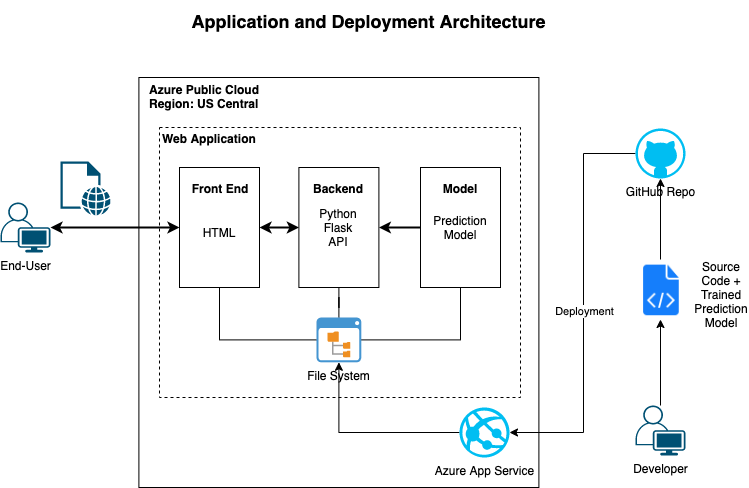

The diagram above was exported from draw.io. Its source (the exported page's mxGraphModel, read from the mxfile embedded in the PNG):
<mxGraphModel dx="946" dy="462" grid="0" gridSize="10" guides="1" tooltips="1" connect="1" arrows="1" fold="1" page="1" pageScale="1" pageWidth="850" pageHeight="1100" math="0" shadow="0">
  <root>
    <mxCell id="0" />
    <mxCell id="1" parent="0" />
    <mxCell id="-uBK2oVBWlGJD7j3bL3r-3" value="" style="rounded=0;whiteSpace=wrap;html=1;fillColor=none;" vertex="1" parent="1">
      <mxGeometry x="188.4" y="164" width="400" height="410" as="geometry" />
    </mxCell>
    <mxCell id="-uBK2oVBWlGJD7j3bL3r-29" value="" style="rounded=0;whiteSpace=wrap;html=1;fillColor=none;dashed=1;" vertex="1" parent="1">
      <mxGeometry x="209" y="214" width="361" height="270" as="geometry" />
    </mxCell>
    <mxCell id="-uBK2oVBWlGJD7j3bL3r-17" value="" style="edgeStyle=orthogonalEdgeStyle;rounded=0;orthogonalLoop=1;jettySize=auto;html=1;entryX=1;entryY=0.5;entryDx=0;entryDy=0;entryPerimeter=0;" edge="1" parent="1" source="-uBK2oVBWlGJD7j3bL3r-1" target="-uBK2oVBWlGJD7j3bL3r-16">
      <mxGeometry relative="1" as="geometry">
        <Array as="points">
          <mxPoint x="633" y="240" />
          <mxPoint x="633" y="519" />
        </Array>
      </mxGeometry>
    </mxCell>
    <mxCell id="-uBK2oVBWlGJD7j3bL3r-18" value="Deployment" style="edgeLabel;html=1;align=center;verticalAlign=middle;resizable=0;points=[];" vertex="1" connectable="0" parent="-uBK2oVBWlGJD7j3bL3r-17">
      <mxGeometry x="0.0323" relative="1" as="geometry">
        <mxPoint as="offset" />
      </mxGeometry>
    </mxCell>
    <mxCell id="-uBK2oVBWlGJD7j3bL3r-1" value="GitHub Repo" style="verticalLabelPosition=bottom;html=1;verticalAlign=top;align=center;strokeColor=none;fillColor=#00BEF2;shape=mxgraph.azure.github_code;pointerEvents=1;" vertex="1" parent="1">
      <mxGeometry x="685" y="214.99999999999994" width="50" height="50" as="geometry" />
    </mxCell>
    <mxCell id="-uBK2oVBWlGJD7j3bL3r-8" style="edgeStyle=orthogonalEdgeStyle;rounded=0;orthogonalLoop=1;jettySize=auto;html=1;entryX=0;entryY=0.5;entryDx=0;entryDy=0;strokeWidth=2;startArrow=classic;startFill=1;" edge="1" parent="1" source="-uBK2oVBWlGJD7j3bL3r-2" target="-uBK2oVBWlGJD7j3bL3r-5">
      <mxGeometry relative="1" as="geometry" />
    </mxCell>
    <mxCell id="-uBK2oVBWlGJD7j3bL3r-2" value="End-User" style="points=[[0.35,0,0],[0.98,0.51,0],[1,0.71,0],[0.67,1,0],[0,0.795,0],[0,0.65,0]];verticalLabelPosition=bottom;html=1;verticalAlign=top;aspect=fixed;align=center;pointerEvents=1;shape=mxgraph.cisco19.user;fillColor=#005073;strokeColor=none;" vertex="1" parent="1">
      <mxGeometry x="50" y="289" width="50" height="50" as="geometry" />
    </mxCell>
    <mxCell id="-uBK2oVBWlGJD7j3bL3r-9" value="" style="edgeStyle=orthogonalEdgeStyle;rounded=0;orthogonalLoop=1;jettySize=auto;html=1;strokeWidth=2;startArrow=classic;startFill=1;" edge="1" parent="1" source="-uBK2oVBWlGJD7j3bL3r-5" target="-uBK2oVBWlGJD7j3bL3r-6">
      <mxGeometry relative="1" as="geometry" />
    </mxCell>
    <mxCell id="-uBK2oVBWlGJD7j3bL3r-5" value="" style="rounded=0;whiteSpace=wrap;html=1;" vertex="1" parent="1">
      <mxGeometry x="229" y="254" width="80" height="120" as="geometry" />
    </mxCell>
    <mxCell id="-uBK2oVBWlGJD7j3bL3r-25" value="" style="edgeStyle=orthogonalEdgeStyle;rounded=0;orthogonalLoop=1;jettySize=auto;html=1;endArrow=none;endFill=0;startArrow=classic;startFill=1;strokeWidth=2;" edge="1" parent="1" source="-uBK2oVBWlGJD7j3bL3r-6" target="-uBK2oVBWlGJD7j3bL3r-24">
      <mxGeometry relative="1" as="geometry" />
    </mxCell>
    <mxCell id="-uBK2oVBWlGJD7j3bL3r-6" value="" style="rounded=0;whiteSpace=wrap;html=1;" vertex="1" parent="1">
      <mxGeometry x="348.4" y="254" width="80" height="120" as="geometry" />
    </mxCell>
    <mxCell id="-uBK2oVBWlGJD7j3bL3r-10" value="&lt;b&gt;Azure Public Cloud&lt;br&gt;Region: US Central&lt;/b&gt;" style="text;html=1;strokeColor=none;fillColor=none;align=left;verticalAlign=middle;whiteSpace=wrap;rounded=0;" vertex="1" parent="1">
      <mxGeometry x="197" y="173" width="131" height="20" as="geometry" />
    </mxCell>
    <mxCell id="-uBK2oVBWlGJD7j3bL3r-26" style="edgeStyle=orthogonalEdgeStyle;rounded=0;orthogonalLoop=1;jettySize=auto;html=1;entryX=0.5;entryY=1;entryDx=0;entryDy=0;endArrow=none;endFill=0;" edge="1" parent="1" source="-uBK2oVBWlGJD7j3bL3r-12" target="-uBK2oVBWlGJD7j3bL3r-6">
      <mxGeometry relative="1" as="geometry" />
    </mxCell>
    <mxCell id="-uBK2oVBWlGJD7j3bL3r-27" style="edgeStyle=orthogonalEdgeStyle;rounded=0;orthogonalLoop=1;jettySize=auto;html=1;entryX=0.5;entryY=1;entryDx=0;entryDy=0;endArrow=none;endFill=0;" edge="1" parent="1" source="-uBK2oVBWlGJD7j3bL3r-12" target="-uBK2oVBWlGJD7j3bL3r-5">
      <mxGeometry relative="1" as="geometry" />
    </mxCell>
    <mxCell id="-uBK2oVBWlGJD7j3bL3r-28" style="edgeStyle=orthogonalEdgeStyle;rounded=0;orthogonalLoop=1;jettySize=auto;html=1;endArrow=none;endFill=0;" edge="1" parent="1" source="-uBK2oVBWlGJD7j3bL3r-12" target="-uBK2oVBWlGJD7j3bL3r-24">
      <mxGeometry relative="1" as="geometry" />
    </mxCell>
    <mxCell id="-uBK2oVBWlGJD7j3bL3r-12" value="File System" style="shadow=0;dashed=0;html=1;strokeColor=none;fillColor=#4495D1;labelPosition=center;verticalLabelPosition=bottom;verticalAlign=top;align=center;outlineConnect=0;shape=mxgraph.veeam.2d.file_system_browser;" vertex="1" parent="1">
      <mxGeometry x="366" y="404.00000000000006" width="44.8" height="44.8" as="geometry" />
    </mxCell>
    <mxCell id="-uBK2oVBWlGJD7j3bL3r-19" style="edgeStyle=orthogonalEdgeStyle;rounded=0;orthogonalLoop=1;jettySize=auto;html=1;" edge="1" parent="1" source="-uBK2oVBWlGJD7j3bL3r-16" target="-uBK2oVBWlGJD7j3bL3r-12">
      <mxGeometry relative="1" as="geometry" />
    </mxCell>
    <mxCell id="-uBK2oVBWlGJD7j3bL3r-16" value="Azure App Service" style="verticalLabelPosition=bottom;html=1;verticalAlign=top;align=center;strokeColor=none;fillColor=#00BEF2;shape=mxgraph.azure.azure_website;pointerEvents=1;" vertex="1" parent="1">
      <mxGeometry x="509" y="494" width="50" height="50" as="geometry" />
    </mxCell>
    <mxCell id="-uBK2oVBWlGJD7j3bL3r-40" style="edgeStyle=orthogonalEdgeStyle;rounded=0;orthogonalLoop=1;jettySize=auto;html=1;startArrow=none;startFill=0;endArrow=classic;endFill=1;strokeWidth=1;" edge="1" parent="1" source="-uBK2oVBWlGJD7j3bL3r-23" target="-uBK2oVBWlGJD7j3bL3r-39">
      <mxGeometry relative="1" as="geometry" />
    </mxCell>
    <mxCell id="-uBK2oVBWlGJD7j3bL3r-23" value="Developer" style="points=[[0.35,0,0],[0.98,0.51,0],[1,0.71,0],[0.67,1,0],[0,0.795,0],[0,0.65,0]];verticalLabelPosition=bottom;html=1;verticalAlign=top;aspect=fixed;align=center;pointerEvents=1;shape=mxgraph.cisco19.user;fillColor=#005073;strokeColor=none;" vertex="1" parent="1">
      <mxGeometry x="685" y="492" width="50" height="50" as="geometry" />
    </mxCell>
    <mxCell id="-uBK2oVBWlGJD7j3bL3r-24" value="" style="rounded=0;whiteSpace=wrap;html=1;" vertex="1" parent="1">
      <mxGeometry x="470" y="254" width="80" height="120" as="geometry" />
    </mxCell>
    <mxCell id="-uBK2oVBWlGJD7j3bL3r-33" value="" style="pointerEvents=1;shadow=0;dashed=0;html=1;strokeColor=none;labelPosition=center;verticalLabelPosition=bottom;verticalAlign=top;outlineConnect=0;align=center;shape=mxgraph.office.concepts.web_page;fillColor=#005073;" vertex="1" parent="1">
      <mxGeometry x="110" y="248" width="50" height="54" as="geometry" />
    </mxCell>
    <mxCell id="-uBK2oVBWlGJD7j3bL3r-35" value="&lt;b&gt;Web Application&lt;/b&gt;" style="text;html=1;strokeColor=none;fillColor=none;align=left;verticalAlign=middle;whiteSpace=wrap;rounded=0;dashed=1;" vertex="1" parent="1">
      <mxGeometry x="210" y="215" width="190" height="20" as="geometry" />
    </mxCell>
    <mxCell id="-uBK2oVBWlGJD7j3bL3r-41" style="edgeStyle=orthogonalEdgeStyle;rounded=0;orthogonalLoop=1;jettySize=auto;html=1;entryX=0.5;entryY=1;entryDx=0;entryDy=0;entryPerimeter=0;startArrow=none;startFill=0;endArrow=classic;endFill=1;strokeWidth=1;" edge="1" parent="1" source="-uBK2oVBWlGJD7j3bL3r-39" target="-uBK2oVBWlGJD7j3bL3r-1">
      <mxGeometry relative="1" as="geometry" />
    </mxCell>
    <mxCell id="-uBK2oVBWlGJD7j3bL3r-39" value="" style="shape=image;html=1;verticalAlign=top;verticalLabelPosition=bottom;labelBackgroundColor=#ffffff;imageAspect=0;aspect=fixed;image=https://cdn1.iconfinder.com/data/icons/hawcons/32/699343-icon-70-document-code-128.png;dashed=1;fillColor=#005073;" vertex="1" parent="1">
      <mxGeometry x="680" y="346" width="60" height="60" as="geometry" />
    </mxCell>
    <mxCell id="-uBK2oVBWlGJD7j3bL3r-42" value="&lt;b&gt;Front End&lt;/b&gt;" style="text;html=1;strokeColor=none;fillColor=none;align=center;verticalAlign=middle;whiteSpace=wrap;rounded=0;dashed=1;" vertex="1" parent="1">
      <mxGeometry x="240" y="265" width="60" height="20" as="geometry" />
    </mxCell>
    <mxCell id="-uBK2oVBWlGJD7j3bL3r-43" value="&lt;b&gt;Backend&lt;/b&gt;" style="text;html=1;strokeColor=none;fillColor=none;align=center;verticalAlign=middle;whiteSpace=wrap;rounded=0;dashed=1;" vertex="1" parent="1">
      <mxGeometry x="358.4" y="265" width="60" height="20" as="geometry" />
    </mxCell>
    <mxCell id="-uBK2oVBWlGJD7j3bL3r-44" value="&lt;b&gt;Model&lt;/b&gt;" style="text;html=1;strokeColor=none;fillColor=none;align=center;verticalAlign=middle;whiteSpace=wrap;rounded=0;dashed=1;" vertex="1" parent="1">
      <mxGeometry x="480" y="265" width="60" height="20" as="geometry" />
    </mxCell>
    <mxCell id="-uBK2oVBWlGJD7j3bL3r-45" value="&lt;font color=&quot;#000000&quot;&gt;HTML&lt;/font&gt;" style="text;html=1;strokeColor=none;fillColor=none;align=center;verticalAlign=middle;whiteSpace=wrap;rounded=0;dashed=1;fontColor=#0000FF;" vertex="1" parent="1">
      <mxGeometry x="249" y="309" width="40" height="20" as="geometry" />
    </mxCell>
    <mxCell id="-uBK2oVBWlGJD7j3bL3r-46" value="Python Flask API" style="text;html=1;strokeColor=none;fillColor=none;align=center;verticalAlign=middle;whiteSpace=wrap;rounded=0;dashed=1;" vertex="1" parent="1">
      <mxGeometry x="368.4" y="304" width="40" height="20" as="geometry" />
    </mxCell>
    <mxCell id="-uBK2oVBWlGJD7j3bL3r-47" value="Prediction Model" style="text;html=1;strokeColor=none;fillColor=none;align=center;verticalAlign=middle;whiteSpace=wrap;rounded=0;dashed=1;" vertex="1" parent="1">
      <mxGeometry x="490" y="304" width="40" height="20" as="geometry" />
    </mxCell>
    <mxCell id="-uBK2oVBWlGJD7j3bL3r-48" value="&lt;span style=&quot;color: rgb(0 , 0 , 0)&quot;&gt;Source Code +&lt;/span&gt;&lt;br style=&quot;color: rgb(0 , 0 , 0)&quot;&gt;&lt;span style=&quot;color: rgb(0 , 0 , 0)&quot;&gt;Trained Prediction Model&lt;/span&gt;" style="text;html=1;strokeColor=none;fillColor=none;align=center;verticalAlign=middle;whiteSpace=wrap;rounded=0;dashed=1;fontColor=#0000FF;" vertex="1" parent="1">
      <mxGeometry x="751" y="371" width="40" height="20" as="geometry" />
    </mxCell>
    <mxCell id="-uBK2oVBWlGJD7j3bL3r-51" value="&lt;font color=&quot;#000000&quot; style=&quot;font-size: 18px&quot;&gt;&lt;b&gt;Application and Deployment Architecture&lt;/b&gt;&lt;/font&gt;" style="text;html=1;strokeColor=none;fillColor=none;align=center;verticalAlign=middle;whiteSpace=wrap;rounded=0;dashed=1;fontColor=#0000FF;" vertex="1" parent="1">
      <mxGeometry x="129" y="87" width="579" height="42" as="geometry" />
    </mxCell>
  </root>
</mxGraphModel>